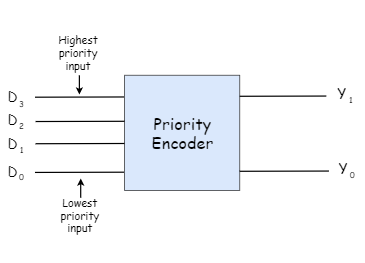

The diagram above was exported from draw.io. Its source (the exported page's mxGraphModel, read from the mxfile embedded in the PNG):
<mxGraphModel dx="723" dy="361" grid="0" gridSize="10" guides="1" tooltips="1" connect="1" arrows="1" fold="1" page="1" pageScale="1" pageWidth="4069" pageHeight="1054" math="0" shadow="0">
  <root>
    <mxCell id="0" />
    <mxCell id="1" parent="0" />
    <mxCell id="TcSIz2Ax4K47N0dtjsbi-12" value="" style="endArrow=none;html=1;strokeWidth=2;fontFamily=Comic Sans MS;fontSize=27;entryX=0.001;entryY=0.149;entryDx=0;entryDy=0;entryPerimeter=0;" parent="1" edge="1">
      <mxGeometry width="50" height="50" relative="1" as="geometry">
        <mxPoint x="906" y="159.97999999999988" as="sourcePoint" />
        <mxPoint x="1054.1919999999998" y="159.58799999999994" as="targetPoint" />
      </mxGeometry>
    </mxCell>
    <mxCell id="TcSIz2Ax4K47N0dtjsbi-1" value="" style="whiteSpace=wrap;html=1;aspect=fixed;fillColor=#dae8fc;strokeColor=#000000;direction=west;" parent="1" vertex="1">
      <mxGeometry x="718" y="125" width="192" height="192" as="geometry" />
    </mxCell>
    <mxCell id="TcSIz2Ax4K47N0dtjsbi-2" value="&lt;font style=&quot;font-size: 27px&quot;&gt;Priority Encoder&lt;/font&gt;" style="text;html=1;strokeColor=none;fillColor=none;align=center;verticalAlign=middle;whiteSpace=wrap;rounded=0;fontFamily=Comic Sans MS;fontSize=27;direction=west;" parent="1" vertex="1">
      <mxGeometry x="747" y="189.5" width="134" height="63" as="geometry" />
    </mxCell>
    <mxCell id="TcSIz2Ax4K47N0dtjsbi-19" value="" style="endArrow=none;html=1;strokeWidth=2;fontFamily=Comic Sans MS;fontSize=27;entryX=0.001;entryY=0.149;entryDx=0;entryDy=0;entryPerimeter=0;" parent="1" edge="1">
      <mxGeometry width="50" height="50" relative="1" as="geometry">
        <mxPoint x="910" y="284.9799999999999" as="sourcePoint" />
        <mxPoint x="1058.192" y="284.58799999999997" as="targetPoint" />
      </mxGeometry>
    </mxCell>
    <mxCell id="TcSIz2Ax4K47N0dtjsbi-22" value="Y" style="text;html=1;strokeColor=none;fillColor=none;align=center;verticalAlign=middle;whiteSpace=wrap;rounded=0;fontFamily=Comic Sans MS;fontSize=24;direction=west;" parent="1" vertex="1">
      <mxGeometry x="1060" y="145" width="40" height="20" as="geometry" />
    </mxCell>
    <mxCell id="TcSIz2Ax4K47N0dtjsbi-23" value="Y" style="text;html=1;strokeColor=none;fillColor=none;align=center;verticalAlign=middle;whiteSpace=wrap;rounded=0;fontFamily=Comic Sans MS;fontSize=24;direction=west;" parent="1" vertex="1">
      <mxGeometry x="1062" y="269.5" width="40" height="20" as="geometry" />
    </mxCell>
    <mxCell id="TcSIz2Ax4K47N0dtjsbi-26" value="1" style="text;html=1;strokeColor=none;fillColor=none;align=center;verticalAlign=middle;whiteSpace=wrap;rounded=0;fontFamily=Comic Sans MS;fontSize=14;direction=west;" parent="1" vertex="1">
      <mxGeometry x="1075" y="155" width="40" height="20" as="geometry" />
    </mxCell>
    <mxCell id="TcSIz2Ax4K47N0dtjsbi-27" value="0" style="text;html=1;strokeColor=none;fillColor=none;align=center;verticalAlign=middle;whiteSpace=wrap;rounded=0;fontFamily=Comic Sans MS;fontSize=14;direction=west;" parent="1" vertex="1">
      <mxGeometry x="1077" y="280.5" width="40" height="20" as="geometry" />
    </mxCell>
    <mxCell id="CbUAqClJlzqa1z-OWJ9N-16" value="" style="endArrow=none;html=1;strokeWidth=2;fontFamily=Comic Sans MS;fontSize=27;entryX=0.001;entryY=0.149;entryDx=0;entryDy=0;entryPerimeter=0;" edge="1" parent="1">
      <mxGeometry width="50" height="50" relative="1" as="geometry">
        <mxPoint x="569" y="161.49999999999991" as="sourcePoint" />
        <mxPoint x="717.1919999999998" y="161.10799999999986" as="targetPoint" />
      </mxGeometry>
    </mxCell>
    <mxCell id="CbUAqClJlzqa1z-OWJ9N-17" value="" style="endArrow=none;html=1;strokeWidth=2;fontFamily=Comic Sans MS;fontSize=27;entryX=0.001;entryY=0.149;entryDx=0;entryDy=0;entryPerimeter=0;" edge="1" parent="1">
      <mxGeometry width="50" height="50" relative="1" as="geometry">
        <mxPoint x="569.81" y="202.03999999999988" as="sourcePoint" />
        <mxPoint x="718.0019999999997" y="201.64800000000005" as="targetPoint" />
      </mxGeometry>
    </mxCell>
    <mxCell id="CbUAqClJlzqa1z-OWJ9N-18" value="" style="endArrow=none;html=1;strokeWidth=2;fontFamily=Comic Sans MS;fontSize=27;entryX=0.001;entryY=0.149;entryDx=0;entryDy=0;entryPerimeter=0;" edge="1" parent="1">
      <mxGeometry width="50" height="50" relative="1" as="geometry">
        <mxPoint x="568.81" y="286.88999999999976" as="sourcePoint" />
        <mxPoint x="717.0019999999997" y="286.49799999999993" as="targetPoint" />
      </mxGeometry>
    </mxCell>
    <mxCell id="CbUAqClJlzqa1z-OWJ9N-19" value="" style="endArrow=none;html=1;strokeWidth=2;fontFamily=Comic Sans MS;fontSize=27;entryX=0.001;entryY=0.149;entryDx=0;entryDy=0;entryPerimeter=0;" edge="1" parent="1">
      <mxGeometry width="50" height="50" relative="1" as="geometry">
        <mxPoint x="569.81" y="239.03999999999988" as="sourcePoint" />
        <mxPoint x="718.002" y="238.64800000000005" as="targetPoint" />
      </mxGeometry>
    </mxCell>
    <mxCell id="CbUAqClJlzqa1z-OWJ9N-20" value="D" style="text;html=1;strokeColor=none;fillColor=none;align=center;verticalAlign=middle;whiteSpace=wrap;rounded=0;fontFamily=Comic Sans MS;fontSize=24;direction=west;" vertex="1" parent="1">
      <mxGeometry x="511" y="150" width="40" height="20" as="geometry" />
    </mxCell>
    <mxCell id="CbUAqClJlzqa1z-OWJ9N-21" value="D" style="text;html=1;strokeColor=none;fillColor=none;align=center;verticalAlign=middle;whiteSpace=wrap;rounded=0;fontFamily=Comic Sans MS;fontSize=24;direction=west;" vertex="1" parent="1">
      <mxGeometry x="511" y="189" width="40" height="20" as="geometry" />
    </mxCell>
    <mxCell id="CbUAqClJlzqa1z-OWJ9N-22" value="D" style="text;html=1;strokeColor=none;fillColor=none;align=center;verticalAlign=middle;whiteSpace=wrap;rounded=0;fontFamily=Comic Sans MS;fontSize=24;direction=west;" vertex="1" parent="1">
      <mxGeometry x="511" y="228" width="40" height="20" as="geometry" />
    </mxCell>
    <mxCell id="CbUAqClJlzqa1z-OWJ9N-23" value="D" style="text;html=1;strokeColor=none;fillColor=none;align=center;verticalAlign=middle;whiteSpace=wrap;rounded=0;fontFamily=Comic Sans MS;fontSize=24;direction=west;" vertex="1" parent="1">
      <mxGeometry x="511" y="275" width="40" height="20" as="geometry" />
    </mxCell>
    <mxCell id="CbUAqClJlzqa1z-OWJ9N-24" value="3" style="text;html=1;strokeColor=none;fillColor=none;align=center;verticalAlign=middle;whiteSpace=wrap;rounded=0;fontFamily=Comic Sans MS;fontSize=14;direction=west;" vertex="1" parent="1">
      <mxGeometry x="526" y="162" width="40" height="20" as="geometry" />
    </mxCell>
    <mxCell id="CbUAqClJlzqa1z-OWJ9N-25" value="2" style="text;html=1;strokeColor=none;fillColor=none;align=center;verticalAlign=middle;whiteSpace=wrap;rounded=0;fontFamily=Comic Sans MS;fontSize=14;direction=west;" vertex="1" parent="1">
      <mxGeometry x="526" y="199" width="40" height="20" as="geometry" />
    </mxCell>
    <mxCell id="CbUAqClJlzqa1z-OWJ9N-26" value="1" style="text;html=1;strokeColor=none;fillColor=none;align=center;verticalAlign=middle;whiteSpace=wrap;rounded=0;fontFamily=Comic Sans MS;fontSize=14;direction=west;" vertex="1" parent="1">
      <mxGeometry x="526" y="239" width="40" height="20" as="geometry" />
    </mxCell>
    <mxCell id="CbUAqClJlzqa1z-OWJ9N-27" value="0" style="text;html=1;strokeColor=none;fillColor=none;align=center;verticalAlign=middle;whiteSpace=wrap;rounded=0;fontFamily=Comic Sans MS;fontSize=14;direction=west;" vertex="1" parent="1">
      <mxGeometry x="526" y="284" width="40" height="20" as="geometry" />
    </mxCell>
    <mxCell id="CbUAqClJlzqa1z-OWJ9N-28" value="Highest priority input" style="text;html=1;strokeColor=none;fillColor=none;align=center;verticalAlign=middle;whiteSpace=wrap;rounded=0;fontFamily=Comic Sans MS;fontSize=18;direction=south;" vertex="1" parent="1">
      <mxGeometry x="603" y="-0.17" width="74" height="175" as="geometry" />
    </mxCell>
    <mxCell id="CbUAqClJlzqa1z-OWJ9N-29" value="Lowest priority input" style="text;html=1;strokeColor=none;fillColor=none;align=center;verticalAlign=middle;whiteSpace=wrap;rounded=0;fontFamily=Comic Sans MS;fontSize=18;direction=south;" vertex="1" parent="1">
      <mxGeometry x="606" y="279" width="74" height="157" as="geometry" />
    </mxCell>
    <mxCell id="CbUAqClJlzqa1z-OWJ9N-32" value="" style="endArrow=classic;html=1;strokeWidth=2;fontFamily=Comic Sans MS;fontSize=18;" edge="1" parent="1">
      <mxGeometry width="50" height="50" relative="1" as="geometry">
        <mxPoint x="645" y="329" as="sourcePoint" />
        <mxPoint x="645" y="297" as="targetPoint" />
      </mxGeometry>
    </mxCell>
    <mxCell id="CbUAqClJlzqa1z-OWJ9N-33" value="" style="endArrow=classic;html=1;strokeWidth=2;fontFamily=Comic Sans MS;fontSize=18;" edge="1" parent="1">
      <mxGeometry width="50" height="50" relative="1" as="geometry">
        <mxPoint x="642.8" y="125" as="sourcePoint" />
        <mxPoint x="642.8" y="157" as="targetPoint" />
      </mxGeometry>
    </mxCell>
  </root>
</mxGraphModel>